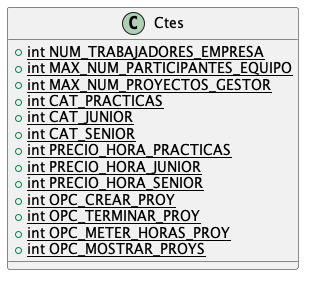

The diagram above was rendered by PlantUML. Its source (embedded in the PNG):
@startuml
class Ctes {
+ {static} int NUM_TRABAJADORES_EMPRESA
+ {static} int MAX_NUM_PARTICIPANTES_EQUIPO
+ {static} int MAX_NUM_PROYECTOS_GESTOR
+ {static} int CAT_PRACTICAS
+ {static} int CAT_JUNIOR
+ {static} int CAT_SENIOR
+ {static} int PRECIO_HORA_PRACTICAS
+ {static} int PRECIO_HORA_JUNIOR
+ {static} int PRECIO_HORA_SENIOR
+ {static} int OPC_CREAR_PROY
+ {static} int OPC_TERMINAR_PROY
+ {static} int OPC_METER_HORAS_PROY
+ {static} int OPC_MOSTRAR_PROYS
}
@enduml